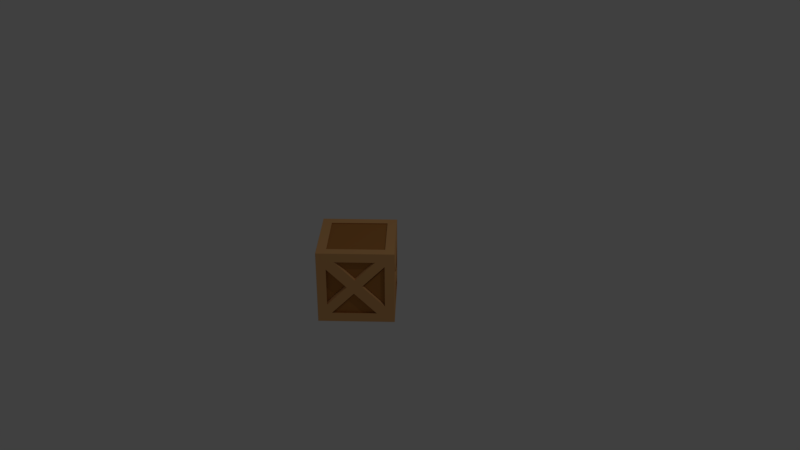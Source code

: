 # Source: ABox.blend  (saved by Blender 2.78.0; exported with 4.5.12 LTS)
import bpy
from mathutils import Matrix  # noqa: F401  (used for matrix-valued properties, if any)

bpy.ops.wm.read_factory_settings(use_empty=True)
scene = bpy.context.scene
scene.name = 'Scene'

# ---- collections
col_collection_1 = bpy.data.collections.new('Collection 1'); scene.collection.children.link(col_collection_1)

# ---- materials (node trees are filled in below, after node groups)
mat_material = bpy.data.materials.new('Material')
mat_material.alpha_threshold = 0.0
mat_material.use_transparent_shadow = False
mat_material.diffuse_color = (0.8, 0.4237, 0.1627, 1.0)
mat_material.roughness = 0.5
mat_material_001 = bpy.data.materials.new('Material.001')
mat_material_001.alpha_threshold = 0.0
mat_material_001.use_transparent_shadow = False
mat_material_001.diffuse_color = (0.4969, 0.2093, 0.05512, 1.0)
mat_material_001.roughness = 0.5

# ---- material node trees

# ---- world
world_world = bpy.data.worlds.new('World'); scene.world = world_world
world_world.color = (0.05088, 0.05088, 0.05088)
world_world.use_sun_shadow = False
world_world.sun_shadow_jitter_overblur = 0.0
world_world.cycles.sampling_method = 'MANUAL'

# ---- cameras
cam_camera = bpy.data.cameras.new('Camera')
cam_camera.clip_end = 100.0
cam_camera.lens = 35.0
cam_camera.sensor_width = 32.0
cam_camera.sensor_height = 18.0
cam_camera.ortho_scale = 7.314
cam_camera.dof.focus_distance = 0.0
cam_camera.dof.aperture_fstop = 128.0
cam_camera_001 = bpy.data.cameras.new('Camera.001')
cam_camera_001.clip_end = 100.0
cam_camera_001.lens = 35.0
cam_camera_001.sensor_width = 32.0
cam_camera_001.sensor_height = 18.0
cam_camera_001.ortho_scale = 7.314
cam_camera_001.dof.focus_distance = 0.0
cam_camera_001.dof.aperture_fstop = 128.0

# ---- lights
light_lamp = bpy.data.lights.new('Lamp', 'POINT')
light_lamp.transmission_factor = 0.0
light_lamp.cutoff_distance = 30.0
light_lamp.energy = 100.0
light_lamp.shadow_buffer_clip_start = 1.001
light_lamp.shadow_soft_size = 0.1
light_lamp.shadow_maximum_resolution = 0.006
light_lamp.use_absolute_resolution = True

# ---- meshes
me_cube_001 = bpy.data.meshes.new('Cube.001')
me_cube_001.from_pydata([(0.1904, 1.084, 0.1284), (0.001904, 1.414, -0.08577), (0.001904, 1.414, 1.914), (0.001904, 1.414, 1.669), (1.237, 0.1789, -0.08577), (1.237, 0.1789, 1.914), (0.603, 0.6711, 0.7119), (1.237, 0.1789, 1.55), (1.237, 0.1789, 1.669), (0.001904, 1.414, 0.17), (0.8228, 0.5933, 0.9639), (1.237, 0.1789, 0.17), (1.237, 0.1789, 0.3779), (0.1769, 1.239, 1.914), (0.1769, 1.239, 1.669), (0.1769, 1.239, -0.08577), (0.6364, 0.6612, 1.178), (0.2653, 1.032, 1.703), (1.008, 0.2901, 1.703), (0.1769, 1.239, 0.17), (1.087, 0.3295, 0.17), (0.1769, 1.239, 1.457), (1.237, 0.1789, 0.3779), (0.3245, 1.092, 1.669), (0.5468, 0.8692, 0.9333), (0.6956, 0.7204, 1.144), (1.067, 0.3492, 1.669), (0.1769, 1.239, 0.4101), (0.2614, 1.155, 0.17), (0.674, 0.7421, 0.7535), (0.8228, 0.5933, 0.9639), (1.237, 0.1789, 1.55), (0.1769, 1.239, 1.457), (0.5468, 0.8692, 0.9333), (0.1769, 1.239, 0.4101), (0.7762, 0.4808, 0.9639), (-0.6956, 0.7204, 1.144), (-0.001904, 1.414, -0.08577), (-0.001904, 1.414, 1.914), (-0.001904, 1.414, 1.669), (-0.3245, 1.092, 1.669), (-1.237, 0.1789, -0.08577), (-1.237, 0.1789, 1.914), (-1.067, 0.3492, 1.669), (-1.237, 0.1789, 1.55), (-1.237, 0.1789, 1.669), (-0.001904, 1.414, 0.17), (-0.8228, 0.5933, 0.9639), (-1.237, 0.1789, 0.17), (-1.237, 0.1789, 0.3779), (-0.1769, 1.239, 1.914), (-0.1769, 1.239, 1.669), (-0.1769, 1.239, -0.08577), (-0.1769, 1.239, 0.17), (-1.087, 0.3295, 0.17), (-0.1769, 1.239, 1.457), (-1.237, 0.1789, 0.3779), (-0.3245, 1.092, 1.669), (-0.5468, 0.8692, 0.9333), (-0.6956, 0.7204, 1.144), (-1.067, 0.3492, 1.669), (-0.1769, 1.239, 0.4101), (-0.2614, 1.155, 0.17), (-0.674, 0.7421, 0.7535), (-0.8228, 0.5933, 0.9639), (-1.237, 0.1789, 1.55), (-0.1769, 1.239, 1.457), (-0.5468, 0.8692, 0.9333), (-0.1769, 1.239, 0.4101), (-0.2635, 1.031, 1.704), (-0.6347, 0.6595, 1.179), (-1.006, 0.2883, 1.704), (-0.08269, 1.2, 1.457), (1.416, 0.0, -0.08577), (1.416, 0.0, 1.914), (0.001904, -1.414, -0.08577), (0.001904, -1.414, 1.914), (1.416, 0.0, 1.669), (0.001904, -1.414, 1.669), (1.237, -0.1789, -0.08577), (1.237, -0.1789, 1.914), (1.237, -0.1789, 1.55), (1.237, -0.1789, 1.669), (1.416, 0.0, 0.17), (0.001904, -1.414, 0.17), (0.8228, -0.5933, 0.9639), (1.237, -0.1789, 0.17), (1.237, -0.1789, 0.3779), (0.1769, -1.239, 1.914), (0.1769, -1.239, 1.669), (0.1769, -1.239, -0.08577), (-0.6253, -0.65, 1.185), (-0.2541, -1.021, 1.71), (-0.9964, -0.2789, 1.71), (0.1769, -1.239, 0.17), (1.087, -0.3295, 0.17), (0.1769, -1.239, 1.457), (1.237, -0.1789, 0.3779), (0.3245, -1.092, 1.669), (0.5468, -0.8692, 0.9333), (0.6956, -0.7204, 1.144), (1.067, -0.3492, 1.669), (0.1769, -1.239, 0.4101), (0.2614, -1.155, 0.17), (0.674, -0.7421, 0.7535), (0.8228, -0.5933, 0.9639), (1.237, -0.1789, 1.55), (0.1769, -1.239, 1.457), (0.5468, -0.8692, 0.9333), (0.1769, -1.239, 0.4101), (0.7689, -0.4633, 0.9639), (0.01999, -1.174, 1.457), (-1.416, 0.0, -0.08577), (-1.416, 0.0, 1.914), (-0.001904, -1.414, -0.08577), (-0.001904, -1.414, 1.914), (-1.416, 0.0, 1.669), (-0.001904, -1.414, 1.669), (-1.237, -0.1789, -0.08577), (-1.237, -0.1789, 1.914), (-1.237, -0.1789, 1.669), (-1.416, 0.0, 0.17), (-0.001904, -1.414, 0.17), (-1.237, -0.1789, 0.17), (-0.1769, -1.239, 1.914), (-0.1769, -1.239, 1.669), (-0.1769, -1.239, -0.08577), (-0.1792, -1.072, 0.1219), (-1.004, -0.2473, 0.1219), (-0.5918, -0.6599, 0.7053), (-0.1769, -1.239, 0.17), (-1.087, -0.3295, 0.17), (-0.1769, -1.239, 1.457), (-1.237, -0.1789, 0.3779), (-0.3245, -1.092, 1.669), (-0.5468, -0.8692, 0.9333), (-0.6956, -0.7204, 1.144), (-1.067, -0.3492, 1.669), (-0.1769, -1.239, 0.4101), (-0.2614, -1.155, 0.17), (-0.674, -0.7421, 0.7535), (-0.8228, -0.5933, 0.9639), (-1.237, -0.1789, 1.55), (-0.1769, -1.239, 1.457), (-0.5468, -0.8692, 0.9333), (-0.1769, -1.239, 0.4101), (-0.06831, -1.194, 1.457), (-0.8228, -0.5933, 0.9639), (0.1657, 1.247, 1.914), (-1.237, -0.1787, 1.914), (1.237, 0.179, 1.914), (1.237, 0.1793, 1.914), (-0.1752, -1.238, 1.914), (-1.237, 0.1789, 1.914), (0.1808, -1.235, 1.914), (-1.06, 0.001653, 1.914), (0.003368, -1.058, 1.914), (-0.1771, 1.239, 1.914), (-0.008142, 1.07, 1.914), (1.062, 0.00349, 1.914), (1.241, -0.1752, 1.914), (0.997, -0.2794, 1.71), (0.2547, -1.022, 1.71), (0.6258, -0.6506, 1.185), (1.183, -0.04896, 0.3779), (1.183, -0.04896, 1.55), (0.5921, -0.6602, 0.7055), (1.005, -0.2476, 0.1221), (0.1795, -1.073, 0.1221), (0.01999, -1.174, 0.4101), (0.39, -0.8042, 0.9333), (-0.06831, -1.194, 0.4101), (-0.4383, -0.8242, 0.9333), (-1.237, -0.1789, 0.3779), (-1.237, -0.1789, 1.55), (-1.204, -0.09811, 1.55), (-1.204, -0.09811, 0.3779), (-0.7893, -0.5125, 0.9639), (-0.7734, 0.4742, 0.9639), (-1.188, 0.05979, 0.3779), (-1.188, 0.05979, 1.55), (-0.5855, 0.6536, 0.7017), (-0.9981, 0.241, 0.1182), (-0.1729, 1.066, 0.1182), (-0.08269, 1.2, 0.4101), (-0.4526, 0.8302, 0.9333), (0.06377, 1.192, 1.457), (0.06377, 1.192, 0.4101), (0.4337, 0.8224, 0.9333), (1.191, 0.06639, 0.3779), (1.191, 0.06639, 1.55)], [], [(14, 3, 2, 13), (10, 7, 190, 35), (19, 9, 3, 14, 21, 27), (83, 11, 22, 31, 8, 77), (77, 8, 5, 74), (73, 4, 11, 83), (15, 1, 9, 19), (4, 15, 19, 28, 20, 11), (32, 33, 188, 186), (33, 34, 187, 188), (11, 20, 29, 30, 22), (8, 26, 23, 14, 13, 151, 5), (26, 8, 31, 30, 25), (24, 21, 14, 23, 25), (12, 10, 35, 189), (28, 19, 27, 24, 29), (29, 24, 25, 30), (25, 23, 17, 16), (26, 25, 16, 18), (28, 29, 6, 0), (51, 50, 38, 39), (44, 47, 178, 180), (53, 61, 55, 51, 39, 46), (121, 116, 45, 65, 56, 48), (116, 113, 42, 45), (112, 121, 48, 41), (52, 53, 46, 37), (41, 48, 54, 62, 53, 52), (67, 66, 72, 185), (68, 67, 185, 184), (48, 56, 64, 63, 54), (45, 42, 50, 51, 57, 60), (60, 59, 64, 65, 45), (58, 59, 57, 51, 55), (47, 49, 179, 178), (62, 63, 58, 61, 53), (63, 64, 59, 58), (54, 63, 181, 182), (63, 62, 183, 181), (89, 88, 76, 78), (81, 85, 110, 165), (94, 102, 96, 89, 78, 84), (83, 77, 82, 106, 97, 86), (77, 74, 80, 82), (73, 83, 86, 79), (90, 94, 84, 75), (79, 86, 95, 103, 94, 90), (108, 107, 111, 170), (109, 108, 170, 169), (86, 97, 105, 104, 95), (82, 80, 88, 89, 98, 101), (101, 100, 105, 106, 82), (99, 100, 98, 89, 96), (85, 87, 164, 110), (103, 104, 99, 102, 94), (104, 105, 100, 99), (98, 100, 163, 162), (100, 101, 161, 163), (95, 104, 166, 167), (104, 103, 168, 166), (125, 117, 115, 124), (130, 122, 117, 125, 132, 138), (121, 123, 133, 142, 120, 116), (116, 120, 119, 113), (112, 118, 123, 121), (126, 114, 122, 130), (118, 126, 130, 139, 131, 123), (143, 144, 172, 146), (144, 145, 171, 172), (123, 131, 140, 141, 133), (120, 137, 134, 125, 124, 119), (147, 174, 175, 177), (137, 120, 142, 141, 136), (135, 132, 125, 134, 136), (139, 130, 138, 135, 140), (140, 135, 136, 141), (136, 134, 92, 91), (137, 136, 91, 93), (140, 131, 128, 129), (139, 140, 129, 127), (157, 158, 148, 38), (112, 114, 73, 37), (152, 76, 154, 156), (158, 159, 150, 148), (159, 160, 74, 150), (149, 152, 156, 155), (113, 149, 155, 153), (156, 154, 160, 159), (153, 155, 158, 157), (173, 147, 177, 176), (36, 43, 71, 70), (40, 36, 70, 69)])
me_cube_001.materials.append(mat_material)
me_cube_001.use_remesh_preserve_volume = False
me_cube_001.use_remesh_preserve_attributes = False
me_cube_001.use_mirror_vertex_groups = False
me_cube_001.update()
me_cube = bpy.data.meshes.new('Cube')
me_cube.from_pydata([(0.09139, 0.3328, 0.06165), (0.0009138, 0.4914, -0.04117), (0.0009138, 0.4914, 0.9189), (0.4875, -0.06329, 0.06165), (0.2894, 0.1348, 0.3417), (0.5938, -0.1015, 0.744), (0.3949, 0.09741, 0.4627), (0.5938, -0.1015, 0.1814), (0.3055, 0.13, 0.5657), (0.1273, 0.3082, 0.8176), (0.4837, -0.04813, 0.8176), (0.5216, -0.0292, 0.08162), (0.0849, 0.4075, 0.6991), (0.5938, -0.1015, 0.1814), (0.1558, 0.3366, 0.801), (0.2625, 0.2299, 0.448), (0.5121, -0.01972, 0.801), (0.0849, 0.4075, 0.1969), (0.1255, 0.3669, 0.08162), (0.3235, 0.1688, 0.3617), (0.3949, 0.09741, 0.4627), (0.5938, -0.1015, 0.744), (0.0849, 0.4075, 0.6991), (0.2625, 0.2299, 0.448), (0.0849, 0.4075, 0.1969), (0.5973, -0.1297, 0.1814), (0.3726, 0.04342, 0.4627), (0.3984, 0.06921, 0.4627), (-0.3339, 0.1584, 0.549), (-0.0009138, 0.4914, -0.04117), (-0.0009138, 0.4914, 0.9189), (-0.1558, 0.3366, 0.801), (-0.5121, -0.01972, 0.801), (-0.5938, -0.1015, 0.744), (-0.3949, 0.09741, 0.4627), (-0.5938, -0.1015, 0.1814), (-0.5216, -0.0292, 0.08162), (-0.0849, 0.4075, 0.6991), (-0.5938, -0.1015, 0.1814), (-0.1558, 0.3366, 0.801), (-0.2625, 0.2299, 0.448), (-0.3339, 0.1584, 0.549), (-0.5121, -0.01972, 0.801), (-0.0849, 0.4075, 0.1969), (-0.1255, 0.3669, 0.08162), (-0.3949, 0.09741, 0.4627), (-0.5938, -0.1015, 0.744), (-0.0849, 0.4075, 0.6991), (-0.2625, 0.2299, 0.448), (-0.0849, 0.4075, 0.1969), (-0.1265, 0.3074, 0.8181), (-0.3047, 0.1292, 0.5661), (-0.4828, -0.04896, 0.8181), (-0.0619, 0.4109, 0.1969), (-0.03969, 0.3887, 0.6991), (-0.0619, 0.4109, 0.6991), (0.6798, -0.1874, 0.9189), (0.0009138, -0.8662, -0.04117), (0.0009138, -0.8662, 0.9189), (0.5938, -0.2732, 0.744), (0.3949, -0.4721, 0.4627), (0.5938, -0.2732, 0.1814), (-0.3001, -0.4994, 0.5688), (-0.122, -0.6776, 0.8207), (-0.4783, -0.3212, 0.8207), (0.5216, -0.3455, 0.08162), (0.0849, -0.7822, 0.6991), (0.5938, -0.2732, 0.1814), (0.1558, -0.7113, 0.801), (0.2625, -0.6046, 0.448), (0.5121, -0.355, 0.801), (0.0849, -0.7822, 0.1969), (0.1255, -0.7416, 0.08162), (0.3949, -0.4721, 0.4627), (0.5938, -0.2732, 0.744), (0.0849, -0.7822, 0.6991), (0.2625, -0.6046, 0.448), (0.0849, -0.7822, 0.1969), (0.5938, -0.2367, 0.1814), (0.3691, -0.4098, 0.4627), (0.3949, -0.4356, 0.4627), (0.03181, -0.7732, 0.1969), (0.009597, -0.751, 0.6991), (0.03181, -0.7732, 0.6991), (-0.6798, -0.1874, 0.9189), (-0.0009138, -0.8662, -0.04117), (-0.0009138, -0.8662, 0.9189), (-0.5814, -0.2608, 0.1814), (-0.3949, -0.4721, 0.4627), (-0.5938, -0.2732, 0.744), (-0.3949, -0.4721, 0.4627), (-0.5938, -0.2732, 0.1814), (-0.08601, -0.7021, 0.0585), (-0.4821, -0.3061, 0.0585), (-0.2841, -0.5041, 0.3386), (-0.5216, -0.3455, 0.08162), (-0.0849, -0.7822, 0.6991), (-0.5938, -0.2732, 0.1814), (-0.1558, -0.7113, 0.801), (-0.2625, -0.6046, 0.448), (-0.5121, -0.355, 0.801), (-0.0849, -0.7822, 0.1969), (-0.1255, -0.7416, 0.08162), (-0.3949, -0.4721, 0.4627), (-0.5938, -0.2732, 0.744), (-0.0849, -0.7822, 0.6991), (-0.2625, -0.6046, 0.448), (-0.0849, -0.7822, 0.1969), (-0.055, -0.7828, 0.1969), (-0.03279, -0.7606, 0.6991), (-0.055, -0.7828, 0.6991), (-0.3949, -0.4721, 0.4627), (-0.5814, -0.2608, 0.744), (-0.5086, -0.1866, 0.9189), (0.001617, -0.6954, 0.9189), (-0.003908, 0.3264, 0.9189), (0.5096, -0.1857, 0.9189), (-0.5086, -0.1866, 0.9067), (0.001617, -0.6954, 0.9067), (-0.003908, 0.3264, 0.9067), (0.5096, -0.1857, 0.9067), (-0.5938, -0.2732, 0.1814), (0.4786, -0.3215, 0.8206), (0.1222, -0.6778, 0.8206), (0.3004, -0.4997, 0.5686), (0.4921, -0.335, 0.8206), (0.1358, -0.6913, 0.8206), (0.3139, -0.5132, 0.5686), (0.568, -0.2109, 0.1814), (0.568, -0.2109, 0.744), (0.5938, -0.2367, 0.744), (0.2842, -0.5042, 0.3387), (0.4822, -0.3062, 0.05859), (0.08616, -0.7023, 0.05859), (0.303, -0.523, 0.3387), (0.501, -0.325, 0.05859), (0.105, -0.7211, 0.05859), (0.009597, -0.751, 0.1969), (0.1872, -0.5734, 0.448), (0.2094, -0.5956, 0.448), (-0.4918, -0.3347, 0.8207), (-0.1355, -0.6911, 0.8207), (-0.3137, -0.5129, 0.5688), (-0.03279, -0.7606, 0.1969), (-0.2104, -0.583, 0.448), (-0.2326, -0.6052, 0.448), (-0.3028, -0.5229, 0.3386), (-0.5009, -0.3249, 0.0585), (-0.1048, -0.7209, 0.0585), (-0.5938, -0.2732, 0.1814), (-0.5938, -0.2732, 0.744), (-0.5938, -0.2732, 0.744), (-0.3825, -0.4597, 0.4627), (-0.5778, -0.2345, 0.744), (-0.6036, -0.2603, 0.744), (-0.6036, -0.2603, 0.1814), (-0.5778, -0.2345, 0.1814), (-0.3971, 0.06604, 0.4627), (-0.3713, 0.04025, 0.4627), (-0.596, -0.1329, 0.1814), (-0.5702, -0.1587, 0.1814), (-0.5702, -0.1587, 0.744), (-0.596, -0.1329, 0.744), (-0.4963, -0.03545, 0.8181), (-0.14, 0.3209, 0.8181), (-0.3182, 0.1427, 0.5661), (-0.2811, 0.1264, 0.3368), (-0.4791, -0.07166, 0.05675), (-0.08302, 0.3244, 0.05675), (-0.2999, 0.1452, 0.3368), (-0.4979, -0.05286, 0.05675), (-0.1018, 0.3432, 0.05675), (-0.03969, 0.3887, 0.1969), (-0.2173, 0.2111, 0.448), (-0.2395, 0.2334, 0.448), (0.05282, 0.4072, 0.6991), (0.03061, 0.385, 0.6991), (0.05282, 0.4072, 0.1969), (0.03061, 0.385, 0.1969), (0.2082, 0.2074, 0.448), (0.2304, 0.2296, 0.448), (0.4972, -0.03461, 0.8176), (0.1409, 0.3217, 0.8176), (0.319, 0.1435, 0.5657), (0.5715, -0.1555, 0.1814), (0.5715, -0.1555, 0.744), (0.5973, -0.1297, 0.744), (0.3082, 0.1536, 0.3417), (0.5063, -0.04449, 0.06165), (0.1102, 0.3516, 0.06165)], [(153, 154), (155, 156)], [(4, 187, 189, 0), (13, 7, 5, 21), (20, 6, 7, 13), (21, 5, 6, 20), (8, 183, 181, 10), (24, 22, 176, 178), (27, 186, 25), (17, 24, 23, 15), (5, 7, 184, 185), (12, 22, 24, 17), (15, 23, 22, 12), (14, 16, 10, 9), (19, 11, 3, 4), (11, 18, 0, 3), (38, 46, 33, 35), (45, 38, 35, 34), (46, 45, 34, 33), (47, 49, 172, 54), (173, 54, 55, 174), (51, 52, 163, 165), (43, 40, 48, 49), (35, 33, 161, 160), (37, 43, 49, 47), (40, 37, 47, 48), (42, 39, 31, 32), (39, 41, 28, 31), (41, 42, 32, 28), (44, 36, 167, 168), (67, 74, 59, 61), (73, 67, 61, 60), (74, 73, 60, 59), (62, 142, 140, 64), (75, 77, 137, 82), (138, 82, 83, 139), (80, 78, 130), (71, 69, 76, 77), (61, 59, 129, 128), (66, 71, 77, 75), (69, 66, 75, 76), (70, 68, 123, 122), (72, 65, 132, 133), (90, 89, 150, 111), (97, 91, 89, 104), (103, 90, 91, 97), (104, 89, 90, 103), (94, 146, 148, 92), (107, 105, 109, 143), (144, 145, 110, 109), (101, 107, 106, 99), (96, 105, 107, 101), (99, 106, 105, 96), (98, 100, 64, 63), (95, 102, 92, 93), (116, 120, 118, 114), (117, 118, 120, 119), (114, 118, 117, 113), (115, 119, 120, 116), (113, 117, 119, 115), (151, 88, 152, 112), (150, 111, 88, 151), (124, 122, 125, 127), (126, 127, 125), (123, 124, 127, 126), (122, 123, 126, 125), (128, 129, 130, 78), (79, 128, 78, 80), (129, 79, 80, 130), (131, 133, 136, 134), (135, 134, 136), (133, 132, 135, 136), (132, 131, 134, 135), (82, 137, 81, 83), (139, 83, 81), (137, 138, 139, 81), (141, 140, 142), (63, 141, 142, 62), (64, 140, 141, 63), (109, 110, 108, 143), (145, 108, 110), (143, 108, 145, 144), (147, 148, 146), (92, 148, 147, 93), (93, 147, 146, 94), (150, 149, 156, 153), (87, 152, 112), (89, 91, 149, 150), (91, 90, 111, 149), (121, 151, 112, 87), (149, 150, 151, 121), (111, 149, 121, 88), (88, 121, 87, 152), (157, 159, 162), (160, 161, 162, 159), (158, 160, 159, 157), (161, 158, 157, 162), (32, 31, 50, 52), (164, 165, 163), (50, 51, 165, 164), (52, 50, 164, 163), (166, 168, 171, 169), (170, 169, 171), (168, 167, 170, 171), (167, 166, 169, 170), (54, 172, 53, 55), (174, 55, 53), (172, 173, 174, 53), (30, 2, 1, 29), (2, 30, 56), (58, 84, 86), (86, 85, 57, 58), (179, 180, 175, 176), (176, 175, 177, 178), (180, 177, 175), (178, 177, 180, 179), (182, 181, 183), (9, 182, 183, 8), (10, 181, 182, 9), (184, 25, 186, 185), (26, 27, 25, 184), (185, 186, 27, 26), (188, 189, 187), (0, 189, 188, 3), (3, 188, 187, 4)])
me_cube.materials.append(mat_material_001)
me_cube.use_remesh_preserve_volume = False
me_cube.use_remesh_preserve_attributes = False
me_cube.use_mirror_vertex_groups = False
me_cube.update()

# ---- objects
ob_cube_001 = bpy.data.objects.new('Cube.001', me_cube_001)
ob_cube = bpy.data.objects.new('Cube', me_cube)
ob_lamp = bpy.data.objects.new('Lamp', light_lamp)
ob_camera = bpy.data.objects.new('Camera', cam_camera)
ob_camera_001 = bpy.data.objects.new('Camera.001', cam_camera_001)

# ---- transforms, parenting, visibility, modifiers, constraints
ob_cube_001.location = (0.0, -0.1874, 0.0)
ob_cube_001.scale = (0.48, 0.48, 0.48)
ob_cube_001.lineart.crease_threshold = 0.0
ob_cube.location = (0.0, 0.0, 0.0)
ob_cube.lineart.crease_threshold = 0.0
ob_lamp.location = (4.076, 1.005, 6.787)
ob_lamp.rotation_euler = (0.6503, 0.05522, 1.866)
ob_lamp.scale = (1.002, 1.213, 1.348)
ob_lamp.lock_rotations_4d = False
ob_lamp.empty_display_type = 'ARROWS'
ob_lamp.color = (0.0, 0.0, 0.0, 0.0)
ob_lamp.lineart.crease_threshold = 0.0
ob_camera.location = (7.481, -6.508, 5.939)
ob_camera.rotation_euler = (1.109, 0.0, 0.8149)
ob_camera.scale = (1.0, 1.427, 1.121)
ob_camera.lock_rotations_4d = False
ob_camera.empty_display_type = 'ARROWS'
ob_camera.color = (0.0, 0.0, 0.0, 0.0)
ob_camera.display_type = 'WIRE'
ob_camera.lineart.crease_threshold = 0.0
ob_camera_001.location = (7.555, -6.606, 5.978)
ob_camera_001.rotation_euler = (1.109, 0.0, 0.8149)
ob_camera_001.scale = (1.022, 1.459, 1.146)
ob_camera_001.lock_rotations_4d = False
ob_camera_001.empty_display_type = 'ARROWS'
ob_camera_001.color = (0.0, 0.0, 0.0, 0.0)
ob_camera_001.display_type = 'WIRE'
ob_camera_001.lineart.crease_threshold = 0.0

# ---- collection membership
col_collection_1.objects.link(ob_cube_001)
col_collection_1.objects.link(ob_cube)
col_collection_1.objects.link(ob_lamp)
col_collection_1.objects.link(ob_camera)
col_collection_1.objects.link(ob_camera_001)

# ---- scene / render settings (as saved in the file)
scene.camera = ob_camera
scene.frame_start = 1; scene.frame_end = 11; scene.frame_set(1)
scene.render.engine = 'BLENDER_EEVEE_NEXT'
scene.render.resolution_percentage = 50
scene.render.dither_intensity = 0.0
scene.cycles.use_denoising = False
scene.cycles.samples = 128
scene.cycles.sampling_pattern = 'TABULATED_SOBOL'
scene.cycles.light_sampling_threshold = 0.0
scene.cycles.use_adaptive_sampling = False
scene.cycles.use_light_tree = False
scene.cycles.blur_glossy = 0.0
scene.cycles.sample_clamp_indirect = 0.0
scene.view_settings.view_transform = 'Standard'
bpy.context.view_layer.update()
